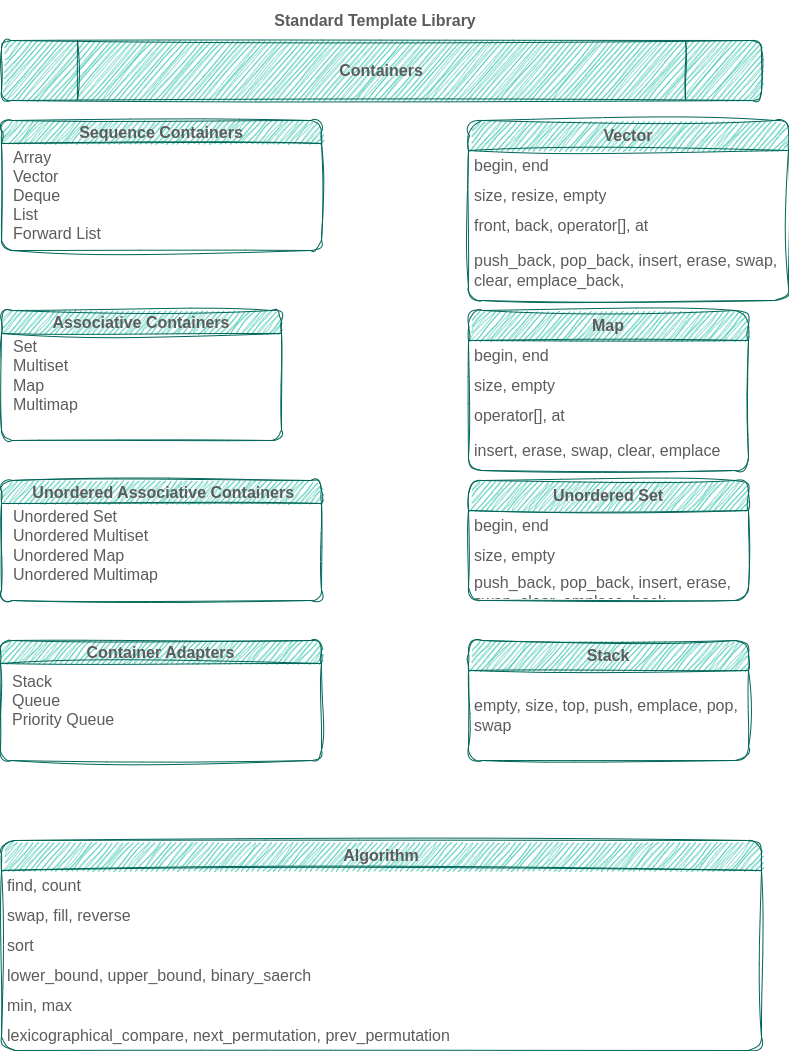

The diagram above was exported from draw.io. Its source (the exported page's mxGraphModel, read from the mxfile embedded in the PNG):
<mxGraphModel dx="1370" dy="1937" grid="1" gridSize="10" guides="1" tooltips="1" connect="1" arrows="1" fold="1" page="1" pageScale="1" pageWidth="827" pageHeight="1169" math="0" shadow="0">
  <root>
    <mxCell id="0" />
    <mxCell id="1" parent="0" />
    <mxCell id="BJQOB5QsvOVEvu_I0oTp-1" value="&lt;h1 style=&quot;font-size: 16px;&quot;&gt;Standard Template Library&lt;/h1&gt;" style="text;html=1;strokeColor=none;fillColor=none;spacing=5;spacingTop=-20;whiteSpace=wrap;overflow=hidden;rounded=1;fontSize=16;align=center;sketch=1;curveFitting=1;jiggle=2;labelBackgroundColor=none;fontColor=#5C5C5C;" parent="1" vertex="1">
      <mxGeometry x="239" y="-1150" width="350" height="40" as="geometry" />
    </mxCell>
    <mxCell id="BJQOB5QsvOVEvu_I0oTp-9" value="Sequence Containers" style="swimlane;whiteSpace=wrap;html=1;fillColor=#21C0A5;strokeColor=#006658;fontColor=#5C5C5C;fontSize=16;rounded=1;sketch=1;curveFitting=1;jiggle=2;labelBackgroundColor=none;" parent="1" vertex="1">
      <mxGeometry x="40" y="-1040" width="320" height="130" as="geometry" />
    </mxCell>
    <mxCell id="BJQOB5QsvOVEvu_I0oTp-14" value="&lt;font style=&quot;font-size: 16px;&quot;&gt;Array&lt;br style=&quot;font-size: 16px;&quot;&gt;Vector&lt;br style=&quot;font-size: 16px;&quot;&gt;Deque&lt;br style=&quot;font-size: 16px;&quot;&gt;List&lt;br style=&quot;font-size: 16px;&quot;&gt;Forward List&lt;/font&gt;" style="text;html=1;align=left;verticalAlign=middle;resizable=0;points=[];autosize=1;strokeColor=none;fillColor=none;fontSize=16;rounded=1;sketch=1;curveFitting=1;jiggle=2;labelBackgroundColor=none;fontColor=#5C5C5C;" parent="BJQOB5QsvOVEvu_I0oTp-9" vertex="1">
      <mxGeometry x="10" y="20" width="110" height="110" as="geometry" />
    </mxCell>
    <mxCell id="BJQOB5QsvOVEvu_I0oTp-11" value="Associative Containers" style="swimlane;whiteSpace=wrap;html=1;fillColor=#21C0A5;strokeColor=#006658;fontSize=16;rounded=1;sketch=1;curveFitting=1;jiggle=2;labelBackgroundColor=none;fontColor=#5C5C5C;" parent="1" vertex="1">
      <mxGeometry x="40" y="-850" width="280" height="130" as="geometry" />
    </mxCell>
    <mxCell id="BJQOB5QsvOVEvu_I0oTp-15" value="Set&lt;br style=&quot;font-size: 16px;&quot;&gt;Multiset&lt;br style=&quot;font-size: 16px;&quot;&gt;Map&lt;br style=&quot;font-size: 16px;&quot;&gt;Multimap" style="text;html=1;align=left;verticalAlign=middle;resizable=0;points=[];autosize=1;strokeColor=none;fillColor=none;fontSize=16;rounded=1;sketch=1;curveFitting=1;jiggle=2;labelBackgroundColor=none;fontColor=#5C5C5C;" parent="BJQOB5QsvOVEvu_I0oTp-11" vertex="1">
      <mxGeometry x="10" y="20" width="90" height="90" as="geometry" />
    </mxCell>
    <mxCell id="BJQOB5QsvOVEvu_I0oTp-12" value="&amp;nbsp;Unordered Associative Containers" style="swimlane;whiteSpace=wrap;html=1;fillColor=#21C0A5;strokeColor=#006658;fontSize=16;rounded=1;sketch=1;curveFitting=1;jiggle=2;labelBackgroundColor=none;fontColor=#5C5C5C;" parent="1" vertex="1">
      <mxGeometry x="40" y="-680" width="320" height="120" as="geometry">
        <mxRectangle x="400" y="-1040" width="240" height="30" as="alternateBounds" />
      </mxGeometry>
    </mxCell>
    <mxCell id="BJQOB5QsvOVEvu_I0oTp-16" value="Unordered Set&lt;br style=&quot;font-size: 16px;&quot;&gt;Unordered Multiset&lt;br style=&quot;font-size: 16px;&quot;&gt;Unordered Map&lt;br style=&quot;font-size: 16px;&quot;&gt;Unordered Multimap" style="text;html=1;align=left;verticalAlign=middle;resizable=0;points=[];autosize=1;strokeColor=none;fillColor=none;fontSize=16;rounded=1;sketch=1;curveFitting=1;jiggle=2;labelBackgroundColor=none;fontColor=#5C5C5C;" parent="BJQOB5QsvOVEvu_I0oTp-12" vertex="1">
      <mxGeometry x="10" y="20" width="170" height="90" as="geometry" />
    </mxCell>
    <mxCell id="BJQOB5QsvOVEvu_I0oTp-13" value="Container Adapters" style="swimlane;whiteSpace=wrap;html=1;fillColor=#21C0A5;strokeColor=#006658;fontSize=16;rounded=1;sketch=1;curveFitting=1;jiggle=2;labelBackgroundColor=none;fontColor=#5C5C5C;" parent="1" vertex="1">
      <mxGeometry x="39" y="-520" width="321" height="120" as="geometry" />
    </mxCell>
    <mxCell id="BJQOB5QsvOVEvu_I0oTp-17" value="Stack&lt;br style=&quot;font-size: 16px;&quot;&gt;Queue&lt;br style=&quot;font-size: 16px;&quot;&gt;Priority Queue" style="text;html=1;align=left;verticalAlign=middle;resizable=0;points=[];autosize=1;strokeColor=none;fillColor=none;fontSize=16;rounded=1;sketch=1;curveFitting=1;jiggle=2;labelBackgroundColor=none;fontColor=#5C5C5C;" parent="BJQOB5QsvOVEvu_I0oTp-13" vertex="1">
      <mxGeometry x="10" y="25" width="130" height="70" as="geometry" />
    </mxCell>
    <mxCell id="BJQOB5QsvOVEvu_I0oTp-25" value="&lt;b&gt;Vector&lt;/b&gt;" style="swimlane;fontStyle=0;childLayout=stackLayout;horizontal=1;startSize=30;horizontalStack=0;resizeParent=1;resizeParentMax=0;resizeLast=0;collapsible=1;marginBottom=0;whiteSpace=wrap;html=1;fillColor=#21C0A5;strokeColor=#006658;align=center;labelBorderColor=none;labelBackgroundColor=none;direction=east;rounded=1;shadow=0;glass=0;fontColor=#5C5C5C;fontSize=16;sketch=1;curveFitting=1;jiggle=2;" parent="1" vertex="1">
      <mxGeometry x="507" y="-1040" width="320" height="180" as="geometry" />
    </mxCell>
    <mxCell id="BJQOB5QsvOVEvu_I0oTp-26" value="begin, end" style="text;fillColor=none;align=left;verticalAlign=middle;spacingLeft=4;spacingRight=4;overflow=hidden;points=[[0,0.5],[1,0.5]];portConstraint=eastwest;rotatable=0;whiteSpace=wrap;html=1;fontSize=16;rounded=1;sketch=1;curveFitting=1;jiggle=2;labelBackgroundColor=none;fontColor=#5C5C5C;" parent="BJQOB5QsvOVEvu_I0oTp-25" vertex="1">
      <mxGeometry y="30" width="320" height="30" as="geometry" />
    </mxCell>
    <mxCell id="BJQOB5QsvOVEvu_I0oTp-27" value="size, resize, empty" style="text;strokeColor=none;fillColor=none;align=left;verticalAlign=middle;spacingLeft=4;spacingRight=4;overflow=hidden;points=[[0,0.5],[1,0.5]];portConstraint=eastwest;rotatable=0;whiteSpace=wrap;html=1;fontSize=16;rounded=1;sketch=1;curveFitting=1;jiggle=2;labelBackgroundColor=none;fontColor=#5C5C5C;" parent="BJQOB5QsvOVEvu_I0oTp-25" vertex="1">
      <mxGeometry y="60" width="320" height="30" as="geometry" />
    </mxCell>
    <mxCell id="BJQOB5QsvOVEvu_I0oTp-28" value="front, back, operator[], at" style="text;strokeColor=none;fillColor=none;align=left;verticalAlign=middle;spacingLeft=4;spacingRight=4;overflow=hidden;points=[[0,0.5],[1,0.5]];portConstraint=eastwest;rotatable=0;whiteSpace=wrap;html=1;fontSize=16;rounded=1;sketch=1;curveFitting=1;jiggle=2;labelBackgroundColor=none;fontColor=#5C5C5C;" parent="BJQOB5QsvOVEvu_I0oTp-25" vertex="1">
      <mxGeometry y="90" width="320" height="30" as="geometry" />
    </mxCell>
    <mxCell id="BJQOB5QsvOVEvu_I0oTp-41" value="push_back, pop_back, insert, erase, swap, clear, emplace_back,&amp;nbsp;" style="text;strokeColor=none;fillColor=none;align=left;verticalAlign=middle;spacingLeft=4;spacingRight=4;overflow=hidden;points=[[0,0.5],[1,0.5]];portConstraint=eastwest;rotatable=0;whiteSpace=wrap;html=1;fontSize=16;rounded=1;sketch=1;curveFitting=1;jiggle=2;labelBackgroundColor=none;fontColor=#5C5C5C;" parent="BJQOB5QsvOVEvu_I0oTp-25" vertex="1">
      <mxGeometry y="120" width="320" height="60" as="geometry" />
    </mxCell>
    <mxCell id="BJQOB5QsvOVEvu_I0oTp-42" value="&lt;b&gt;Map&lt;/b&gt;" style="swimlane;fontStyle=0;childLayout=stackLayout;horizontal=1;startSize=30;horizontalStack=0;resizeParent=1;resizeParentMax=0;resizeLast=0;collapsible=1;marginBottom=0;whiteSpace=wrap;html=1;fillColor=#21C0A5;strokeColor=#006658;align=center;labelBorderColor=none;labelBackgroundColor=none;direction=east;rounded=1;shadow=0;glass=0;fontSize=16;sketch=1;curveFitting=1;jiggle=2;fontColor=#5C5C5C;" parent="1" vertex="1">
      <mxGeometry x="507" y="-850" width="280" height="160" as="geometry" />
    </mxCell>
    <mxCell id="BJQOB5QsvOVEvu_I0oTp-43" value="begin, end" style="text;fillColor=none;align=left;verticalAlign=middle;spacingLeft=4;spacingRight=4;overflow=hidden;points=[[0,0.5],[1,0.5]];portConstraint=eastwest;rotatable=0;whiteSpace=wrap;html=1;fontSize=16;rounded=1;sketch=1;curveFitting=1;jiggle=2;labelBackgroundColor=none;fontColor=#5C5C5C;" parent="BJQOB5QsvOVEvu_I0oTp-42" vertex="1">
      <mxGeometry y="30" width="280" height="30" as="geometry" />
    </mxCell>
    <mxCell id="BJQOB5QsvOVEvu_I0oTp-44" value="size, empty" style="text;strokeColor=none;fillColor=none;align=left;verticalAlign=middle;spacingLeft=4;spacingRight=4;overflow=hidden;points=[[0,0.5],[1,0.5]];portConstraint=eastwest;rotatable=0;whiteSpace=wrap;html=1;fontSize=16;rounded=1;sketch=1;curveFitting=1;jiggle=2;labelBackgroundColor=none;fontColor=#5C5C5C;" parent="BJQOB5QsvOVEvu_I0oTp-42" vertex="1">
      <mxGeometry y="60" width="280" height="30" as="geometry" />
    </mxCell>
    <mxCell id="BJQOB5QsvOVEvu_I0oTp-45" value="operator[], at" style="text;strokeColor=none;fillColor=none;align=left;verticalAlign=middle;spacingLeft=4;spacingRight=4;overflow=hidden;points=[[0,0.5],[1,0.5]];portConstraint=eastwest;rotatable=0;whiteSpace=wrap;html=1;fontSize=16;rounded=1;sketch=1;curveFitting=1;jiggle=2;labelBackgroundColor=none;fontColor=#5C5C5C;" parent="BJQOB5QsvOVEvu_I0oTp-42" vertex="1">
      <mxGeometry y="90" width="280" height="30" as="geometry" />
    </mxCell>
    <mxCell id="BJQOB5QsvOVEvu_I0oTp-46" value="insert, erase, swap, clear, emplace" style="text;strokeColor=none;fillColor=none;align=left;verticalAlign=middle;spacingLeft=4;spacingRight=4;overflow=hidden;points=[[0,0.5],[1,0.5]];portConstraint=eastwest;rotatable=0;whiteSpace=wrap;html=1;fontSize=16;rounded=1;sketch=1;curveFitting=1;jiggle=2;labelBackgroundColor=none;fontColor=#5C5C5C;" parent="BJQOB5QsvOVEvu_I0oTp-42" vertex="1">
      <mxGeometry y="120" width="280" height="40" as="geometry" />
    </mxCell>
    <mxCell id="BJQOB5QsvOVEvu_I0oTp-47" value="&lt;b&gt;Stack&lt;/b&gt;" style="swimlane;fontStyle=0;childLayout=stackLayout;horizontal=1;startSize=30;horizontalStack=0;resizeParent=1;resizeParentMax=0;resizeLast=0;collapsible=1;marginBottom=0;whiteSpace=wrap;html=1;fillColor=#21C0A5;strokeColor=#006658;align=center;labelBorderColor=none;labelBackgroundColor=none;direction=east;rounded=1;shadow=0;glass=0;fontSize=16;sketch=1;curveFitting=1;jiggle=2;fontColor=#5C5C5C;" parent="1" vertex="1">
      <mxGeometry x="507" y="-520" width="280" height="120" as="geometry" />
    </mxCell>
    <mxCell id="BJQOB5QsvOVEvu_I0oTp-48" value="empty, size, top, push, emplace, pop, swap" style="text;fillColor=none;align=left;verticalAlign=middle;spacingLeft=4;spacingRight=4;overflow=hidden;points=[[0,0.5],[1,0.5]];portConstraint=eastwest;rotatable=0;whiteSpace=wrap;html=1;fontSize=16;rounded=1;sketch=1;curveFitting=1;jiggle=2;labelBackgroundColor=none;fontColor=#5C5C5C;" parent="BJQOB5QsvOVEvu_I0oTp-47" vertex="1">
      <mxGeometry y="30" width="280" height="90" as="geometry" />
    </mxCell>
    <mxCell id="BJQOB5QsvOVEvu_I0oTp-52" value="&lt;b&gt;Unordered Set&lt;/b&gt;" style="swimlane;fontStyle=0;childLayout=stackLayout;horizontal=1;startSize=30;horizontalStack=0;resizeParent=1;resizeParentMax=0;resizeLast=0;collapsible=1;marginBottom=0;whiteSpace=wrap;html=1;fillColor=#21C0A5;strokeColor=#006658;align=center;labelBorderColor=none;labelBackgroundColor=none;direction=east;rounded=1;shadow=0;glass=0;fontSize=16;sketch=1;curveFitting=1;jiggle=2;fontColor=#5C5C5C;" parent="1" vertex="1">
      <mxGeometry x="507" y="-680" width="280" height="120" as="geometry" />
    </mxCell>
    <mxCell id="BJQOB5QsvOVEvu_I0oTp-53" value="begin, end" style="text;fillColor=none;align=left;verticalAlign=middle;spacingLeft=4;spacingRight=4;overflow=hidden;points=[[0,0.5],[1,0.5]];portConstraint=eastwest;rotatable=0;whiteSpace=wrap;html=1;fontSize=16;rounded=1;sketch=1;curveFitting=1;jiggle=2;labelBackgroundColor=none;fontColor=#5C5C5C;" parent="BJQOB5QsvOVEvu_I0oTp-52" vertex="1">
      <mxGeometry y="30" width="280" height="30" as="geometry" />
    </mxCell>
    <mxCell id="BJQOB5QsvOVEvu_I0oTp-54" value="size, empty" style="text;strokeColor=none;fillColor=none;align=left;verticalAlign=middle;spacingLeft=4;spacingRight=4;overflow=hidden;points=[[0,0.5],[1,0.5]];portConstraint=eastwest;rotatable=0;whiteSpace=wrap;html=1;fontSize=16;rounded=1;sketch=1;curveFitting=1;jiggle=2;labelBackgroundColor=none;fontColor=#5C5C5C;" parent="BJQOB5QsvOVEvu_I0oTp-52" vertex="1">
      <mxGeometry y="60" width="280" height="30" as="geometry" />
    </mxCell>
    <mxCell id="BJQOB5QsvOVEvu_I0oTp-56" value="push_back, pop_back, insert, erase, swap, clear, emplace_back,&amp;nbsp;" style="text;strokeColor=none;fillColor=none;align=left;verticalAlign=middle;spacingLeft=4;spacingRight=4;overflow=hidden;points=[[0,0.5],[1,0.5]];portConstraint=eastwest;rotatable=0;whiteSpace=wrap;html=1;fontSize=16;rounded=1;sketch=1;curveFitting=1;jiggle=2;labelBackgroundColor=none;fontColor=#5C5C5C;" parent="BJQOB5QsvOVEvu_I0oTp-52" vertex="1">
      <mxGeometry y="90" width="280" height="30" as="geometry" />
    </mxCell>
    <mxCell id="BJQOB5QsvOVEvu_I0oTp-59" value="&lt;font style=&quot;font-size: 16px;&quot;&gt;&lt;b style=&quot;font-size: 16px;&quot;&gt;Containers&lt;/b&gt;&lt;/font&gt;" style="shape=process;whiteSpace=wrap;html=1;backgroundOutline=1;fillColor=#21C0A5;strokeColor=#006658;fontSize=16;rounded=1;sketch=1;curveFitting=1;jiggle=2;labelBackgroundColor=none;fontColor=#5C5C5C;" parent="1" vertex="1">
      <mxGeometry x="40" y="-1120" width="760" height="60" as="geometry" />
    </mxCell>
    <mxCell id="BJQOB5QsvOVEvu_I0oTp-67" value="&lt;b&gt;Algorithm&lt;/b&gt;" style="swimlane;fontStyle=0;childLayout=stackLayout;horizontal=1;startSize=30;horizontalStack=0;resizeParent=1;resizeParentMax=0;resizeLast=0;collapsible=1;marginBottom=0;whiteSpace=wrap;html=1;fillColor=#21C0A5;fontColor=#5C5C5C;strokeColor=#006658;fontSize=16;rounded=1;sketch=1;curveFitting=1;jiggle=2;labelBackgroundColor=none;" parent="1" vertex="1">
      <mxGeometry x="40" y="-320" width="760" height="210" as="geometry" />
    </mxCell>
    <mxCell id="BJQOB5QsvOVEvu_I0oTp-68" value="find, count&lt;span style=&quot;white-space: pre; font-size: 16px;&quot;&gt; &lt;/span&gt;" style="text;strokeColor=none;fillColor=none;align=left;verticalAlign=middle;spacingLeft=4;spacingRight=4;overflow=hidden;points=[[0,0.5],[1,0.5]];portConstraint=eastwest;rotatable=0;whiteSpace=wrap;html=1;fontSize=16;rounded=1;sketch=1;curveFitting=1;jiggle=2;labelBackgroundColor=none;fontColor=#5C5C5C;" parent="BJQOB5QsvOVEvu_I0oTp-67" vertex="1">
      <mxGeometry y="30" width="760" height="30" as="geometry" />
    </mxCell>
    <mxCell id="BJQOB5QsvOVEvu_I0oTp-69" value="swap, fill, reverse" style="text;strokeColor=none;fillColor=none;align=left;verticalAlign=middle;spacingLeft=4;spacingRight=4;overflow=hidden;points=[[0,0.5],[1,0.5]];portConstraint=eastwest;rotatable=0;whiteSpace=wrap;html=1;fontSize=16;rounded=1;sketch=1;curveFitting=1;jiggle=2;labelBackgroundColor=none;fontColor=#5C5C5C;" parent="BJQOB5QsvOVEvu_I0oTp-67" vertex="1">
      <mxGeometry y="60" width="760" height="30" as="geometry" />
    </mxCell>
    <mxCell id="BJQOB5QsvOVEvu_I0oTp-72" value="sort" style="text;strokeColor=none;fillColor=none;align=left;verticalAlign=middle;spacingLeft=4;spacingRight=4;overflow=hidden;points=[[0,0.5],[1,0.5]];portConstraint=eastwest;rotatable=0;whiteSpace=wrap;html=1;fontSize=16;rounded=1;sketch=1;curveFitting=1;jiggle=2;labelBackgroundColor=none;fontColor=#5C5C5C;" parent="BJQOB5QsvOVEvu_I0oTp-67" vertex="1">
      <mxGeometry y="90" width="760" height="30" as="geometry" />
    </mxCell>
    <mxCell id="BJQOB5QsvOVEvu_I0oTp-74" value="lower_bound, upper_bound, binary_saerch" style="text;strokeColor=none;fillColor=none;align=left;verticalAlign=middle;spacingLeft=4;spacingRight=4;overflow=hidden;points=[[0,0.5],[1,0.5]];portConstraint=eastwest;rotatable=0;whiteSpace=wrap;html=1;fontSize=16;rounded=1;sketch=1;curveFitting=1;jiggle=2;labelBackgroundColor=none;fontColor=#5C5C5C;" parent="BJQOB5QsvOVEvu_I0oTp-67" vertex="1">
      <mxGeometry y="120" width="760" height="30" as="geometry" />
    </mxCell>
    <mxCell id="BJQOB5QsvOVEvu_I0oTp-70" value="min, max" style="text;strokeColor=none;fillColor=none;align=left;verticalAlign=middle;spacingLeft=4;spacingRight=4;overflow=hidden;points=[[0,0.5],[1,0.5]];portConstraint=eastwest;rotatable=0;whiteSpace=wrap;html=1;fontSize=16;rounded=1;sketch=1;curveFitting=1;jiggle=2;labelBackgroundColor=none;fontColor=#5C5C5C;" parent="BJQOB5QsvOVEvu_I0oTp-67" vertex="1">
      <mxGeometry y="150" width="760" height="30" as="geometry" />
    </mxCell>
    <mxCell id="BJQOB5QsvOVEvu_I0oTp-73" value="lexicographical_compare, next_permutation, prev_permutation" style="text;strokeColor=none;fillColor=none;align=left;verticalAlign=middle;spacingLeft=4;spacingRight=4;overflow=hidden;points=[[0,0.5],[1,0.5]];portConstraint=eastwest;rotatable=0;whiteSpace=wrap;html=1;fontSize=16;rounded=1;sketch=1;curveFitting=1;jiggle=2;labelBackgroundColor=none;fontColor=#5C5C5C;" parent="BJQOB5QsvOVEvu_I0oTp-67" vertex="1">
      <mxGeometry y="180" width="760" height="30" as="geometry" />
    </mxCell>
  </root>
</mxGraphModel>